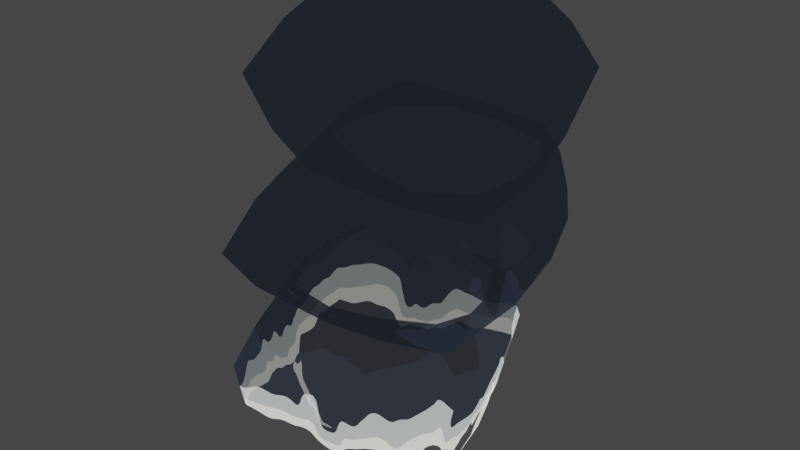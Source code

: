 # Source: Smoke_Shader.blend  (saved by Blender 3.0.42; exported with 4.5.12 LTS)
import bpy
from mathutils import Matrix  # noqa: F401  (used for matrix-valued properties, if any)

bpy.ops.wm.read_factory_settings(use_empty=True)
scene = bpy.context.scene
scene.name = 'Scene'

# ---- collections
col_collection = bpy.data.collections.new('Collection'); scene.collection.children.link(col_collection)

# ---- materials (node trees are filled in below, after node groups)
mat_smoke_001 = bpy.data.materials.new('Smoke.001')
mat_smoke_001.surface_render_method = 'BLENDED'
mat_smoke_001.blend_method = 'BLEND'
mat_smoke_001.use_transparent_shadow = False
mat_smoke_001.roughness = 0.25

# ---- material node trees
mat_smoke_001.use_nodes = True; mat_smoke_001.node_tree.nodes.clear()
_N = mat_smoke_001.node_tree.nodes; _L = mat_smoke_001.node_tree.links
n0 = _N.new('ShaderNodeNormal'); n0.name = 'Normal'; n0.location = (-206, 480)
n1 = _N.new('ShaderNodeValToRGB'); n1.name = 'ColorRamp.003'; n1.location = (23, 503)
while len(n1.color_ramp.elements) > 1: n1.color_ramp.elements.remove(n1.color_ramp.elements[-1])
n1.color_ramp.elements[0].position = 0.3364; n1.color_ramp.elements[0].color = (0.0, 0.0, 0.0, 1.0)
_e = n1.color_ramp.elements.new(0.9955); _e.color = (1.0, 1.0, 1.0, 1.0)
n2 = _N.new('ShaderNodeTexVoronoi'); n2.name = 'Voronoi Texture'; n2.location = (-37, -208)
n2.feature = 'SMOOTH_F1'
n2.inputs[2].default_value = 7.5
n3 = _N.new('ShaderNodeTexNoise'); n3.name = 'Noise Texture'; n3.location = (-117, 92)
n4 = _N.new('ShaderNodeTexCoord'); n4.name = 'Texture Coordinate'; n4.location = (-900, 305)
n5 = _N.new('ShaderNodeMix'); n5.name = 'Mix.001'; n5.location = (196, 70)
n5.data_type = 'RGBA'
n6 = _N.new('ShaderNodeMapping'); n6.name = 'Mapping'; n6.location = (-528, 587)
n6.width = 240
n6.inputs[1].default_value = (0.0, 0.0, 0.2)
n7 = _N.new('ShaderNodeMapping'); n7.name = 'Mapping.001'; n7.location = (-680, -121)
n7.width = 240
n7.inputs[1].default_value = (0.0, 0.0, -0.02)
n8 = _N.new('ShaderNodeMix'); n8.name = 'Mix'; n8.location = (354, 309)
n8.data_type = 'RGBA'
n8.inputs[0].default_value = 0.575
n9 = _N.new('ShaderNodeOutputMaterial'); n9.name = 'Material Output'; n9.location = (1725, 420)
n10 = _N.new('ShaderNodeEmission'); n10.name = 'Emission'; n10.location = (847, 205)
n10.inputs[1].default_value = 1.1
n11 = _N.new('ShaderNodeMixShader'); n11.name = 'Mix Shader'; n11.location = (1110, 400)
n12 = _N.new('ShaderNodeBsdfTransparent'); n12.name = 'Transparent BSDF'; n12.location = (860, 325)
n13 = _N.new('ShaderNodeBsdfTransparent'); n13.name = 'Transparent BSDF.001'; n13.location = (1098, 248)
n14 = _N.new('ShaderNodeMapping'); n14.name = 'Mapping.002'; n14.location = (-914, -152)
n14.width = 162
n14.inputs[1].default_value = (0.0, 0.0, -0.02)
n15 = _N.new('ShaderNodeValToRGB'); n15.name = 'ColorRamp'; n15.location = (589, 558)
n15.color_ramp.interpolation = 'CONSTANT'
while len(n15.color_ramp.elements) > 1: n15.color_ramp.elements.remove(n15.color_ramp.elements[-1])
n15.color_ramp.elements[0].position = 0.0; n15.color_ramp.elements[0].color = (0.0, 0.0, 0.0, 1.0)
_e = n15.color_ramp.elements.new(0.2682); _e.color = (1.0, 1.0, 1.0, 1.0)
n16 = _N.new('ShaderNodeValToRGB'); n16.name = 'ColorRamp.001'; n16.location = (587, 154)
n16.color_ramp.interpolation = 'CONSTANT'
while len(n16.color_ramp.elements) > 1: n16.color_ramp.elements.remove(n16.color_ramp.elements[-1])
n16.color_ramp.elements[0].position = 0.0; n16.color_ramp.elements[0].color = (0.0, 0.0, 0.0, 1.0)
_e = n16.color_ramp.elements.new(0.2364); _e.color = (0.9941, 1.0, 0.9002, 1.0)
_e = n16.color_ramp.elements.new(0.3273); _e.color = (0.5324, 0.5788, 0.558, 1.0)
_e = n16.color_ramp.elements.new(0.4068); _e.color = (0.01493, 0.02056, 0.03135, 1.0)
_e = n16.color_ramp.elements.new(0.5761); _e.color = (0.009902, 0.01211, 0.01702, 1.0)
n17 = _N.new('ShaderNodeMixShader'); n17.name = 'Mix Shader.001'; n17.location = (1406, 396)
n17.inputs[0].default_value = 0.25
_L.new(n8.outputs[2], n15.inputs[0])
_L.new(n8.outputs[2], n16.inputs[0])
_L.new(n12.outputs[0], n11.inputs[1])
_L.new(n16.outputs[0], n10.inputs[0])
_L.new(n10.outputs[0], n11.inputs[2])
_L.new(n6.outputs[0], n0.inputs[0])
_L.new(n0.outputs[1], n1.inputs[0])
_L.new(n15.outputs[0], n11.inputs[0])
_L.new(n1.outputs[0], n8.inputs[7])
_L.new(n4.outputs[3], n6.inputs[0])
_L.new(n5.outputs[2], n8.inputs[6])
_L.new(n11.outputs[0], n17.inputs[1])
_L.new(n13.outputs[0], n17.inputs[2])
_L.new(n3.outputs[0], n5.inputs[6])
_L.new(n2.outputs[1], n5.inputs[7])
_L.new(n4.outputs[0], n7.inputs[0])
_L.new(n7.outputs[0], n2.inputs[0])
_L.new(n17.outputs[0], n9.inputs[0])
n9.is_active_output = True

# ---- world
world_world = bpy.data.worlds.new('World'); scene.world = world_world
world_world.use_nodes = True; world_world.node_tree.nodes.clear()
_N = world_world.node_tree.nodes; _L = world_world.node_tree.links
n0 = _N.new('ShaderNodeOutputWorld'); n0.name = 'World Output'; n0.location = (300, 300)
n1 = _N.new('ShaderNodeBackground'); n1.name = 'Background'; n1.location = (10, 300)
n1.inputs[0].default_value = (0.05088, 0.05088, 0.05088, 1.0)
_L.new(n1.outputs[0], n0.inputs[0])
n0.is_active_output = True
world_world.color = (0.05088, 0.05088, 0.05088)
world_world.use_sun_shadow = False
world_world.sun_shadow_jitter_overblur = 0.0

# ---- meshes
me_cube_013 = bpy.data.meshes.new('Cube.013')
me_cube_013.from_pydata([(-0.2201, -0.2201, -0.2201), (-0.3419, -0.3117, 0.2241), (-0.2201, 0.2201, -0.2201), (-0.3533, 0.3488, 0.2268), (0.2201, -0.2201, -0.2201), (0.3125, -0.3149, 0.2261), (0.2201, 0.2201, -0.2201), (0.3098, 0.3386, 0.2243), (-0.2527, -0.1097, 0.5483), (-0.267, 0.2509, 0.5317), (0.09243, 0.2368, 0.5503), (0.1047, -0.1236, 0.5795), (-0.3545, -0.2138, 0.9007), (-0.3503, 0.5429, 0.8196), (0.4142, 0.5073, 0.7978), (0.4129, -0.2522, 0.8623), (-0.3187, -0.008081, 1.11), (-0.3034, 0.5112, 1.022), (0.2233, 0.495, 1.045), (0.2061, -0.0225, 1.141), (-0.2282, 0.06507, 1.205), (-0.2047, 0.4646, 1.177), (0.1939, 0.444, 1.156), (0.1684, 0.0463, 1.196), (-0.3556, -0.08943, 1.562), (-0.3114, 0.626, 1.47), (0.41, 0.5826, 1.479), (0.3658, -0.1328, 1.572), (-0.1634, 0.08081, 1.798), (-0.1074, 0.3913, 1.766), (0.1931, 0.4161, 1.759), (0.1393, 0.1033, 1.808), (-0.1292, 0.2565, 1.927), (-0.1013, 0.3831, 1.9), (0.07378, 0.2353, 1.895), (0.04172, 0.1489, 1.911)], [], [(0, 1, 3, 2), (2, 3, 7, 6), (6, 7, 5, 4), (4, 5, 1, 0), (2, 6, 4, 0), (5, 7, 10, 11), (8, 11, 15, 12), (3, 1, 8, 9), (1, 5, 11, 8), (7, 3, 9, 10), (14, 13, 17, 18), (10, 9, 13, 14), (11, 10, 14, 15), (9, 8, 12, 13), (19, 18, 22, 23), (15, 14, 18, 19), (13, 12, 16, 17), (12, 15, 19, 16), (20, 23, 27, 24), (17, 16, 20, 21), (16, 19, 23, 20), (18, 17, 21, 22), (27, 26, 30, 31), (22, 21, 25, 26), (23, 22, 26, 27), (21, 20, 24, 25), (31, 30, 34, 35), (25, 24, 28, 29), (24, 27, 31, 28), (26, 25, 29, 30), (34, 33, 32, 35), (29, 28, 32, 33), (28, 31, 35, 32), (30, 29, 33, 34)])
me_cube_013.polygons.foreach_set('use_smooth', [True] * 34)
_uv = me_cube_013.uv_layers.new(name='UVMap')
_uv.uv.foreach_set('vector', [0.375, 0.0, 0.625, 0.0, 0.625, 0.25, 0.375, 0.25, 0.375, 0.25, 0.625, 0.25, 0.625, 0.5, 0.375, 0.5, 0.375, 0.5, 0.625, 0.5, 0.625, 0.75, 0.375, 0.75, 0.375, 0.75, 0.625, 0.75, 0.625, 1.0, 0.375, 1.0, 0.125, 0.5, 0.375, 0.5, 0.375, 0.75, 0.125, 0.75, 0.625, 0.75, 0.625, 0.5, 0.625, 0.5, 0.625, 0.75, 0.625, 1.0, 0.625, 0.75, 0.625, 0.75, 0.625, 1.0, 0.625, 0.25, 0.625, 0.0, 0.625, 0.0, 0.625, 0.25, 0.625, 1.0, 0.625, 0.75, 0.625, 0.75, 0.625, 1.0, 0.625, 0.5, 0.625, 0.25, 0.625, 0.25, 0.625, 0.5, 0.625, 0.5, 0.625, 0.25, 0.625, 0.25, 0.625, 0.5, 0.625, 0.5, 0.625, 0.25, 0.625, 0.25, 0.625, 0.5, 0.625, 0.75, 0.625, 0.5, 0.625, 0.5, 0.625, 0.75, 0.625, 0.25, 0.625, 0.0, 0.625, 0.0, 0.625, 0.25, 0.625, 0.75, 0.625, 0.5, 0.625, 0.5, 0.625, 0.75, 0.625, 0.75, 0.625, 0.5, 0.625, 0.5, 0.625, 0.75, 0.625, 0.25, 0.625, 0.0, 0.625, 0.0, 0.625, 0.25, 0.625, 1.0, 0.625, 0.75, 0.625, 0.75, 0.625, 1.0, 0.625, 1.0, 0.625, 0.75, 0.625, 0.75, 0.625, 1.0, 0.625, 0.25, 0.625, 0.0, 0.625, 0.0, 0.625, 0.25, 0.625, 1.0, 0.625, 0.75, 0.625, 0.75, 0.625, 1.0, 0.625, 0.5, 0.625, 0.25, 0.625, 0.25, 0.625, 0.5, 0.625, 0.75, 0.625, 0.5, 0.625, 0.5, 0.625, 0.75, 0.625, 0.5, 0.625, 0.25, 0.625, 0.25, 0.625, 0.5, 0.625, 0.75, 0.625, 0.5, 0.625, 0.5, 0.625, 0.75, 0.625, 0.25, 0.625, 0.0, 0.625, 0.0, 0.625, 0.25, 0.625, 0.75, 0.625, 0.5, 0.625, 0.5, 0.625, 0.75, 0.625, 0.25, 0.625, 0.0, 0.625, 0.0, 0.625, 0.25, 0.625, 1.0, 0.625, 0.75, 0.625, 0.75, 0.625, 1.0, 0.625, 0.5, 0.625, 0.25, 0.625, 0.25, 0.625, 0.5, 0.625, 0.5, 0.875, 0.5, 0.875, 0.75, 0.625, 0.75, 0.625, 0.25, 0.625, 0.0, 0.625, 0.0, 0.625, 0.25, 0.625, 1.0, 0.625, 0.75, 0.625, 0.75, 0.625, 1.0, 0.625, 0.5, 0.625, 0.25, 0.625, 0.25, 0.625, 0.5])
me_cube_013.materials.append(mat_smoke_001)
me_cube_013.use_remesh_preserve_volume = False
me_cube_013.use_remesh_preserve_attributes = False
me_cube_013.use_mirror_vertex_groups = False
me_cube_013.update()

# ---- objects
ob_smoke = bpy.data.objects.new('Smoke', me_cube_013)
ob_empty = bpy.data.objects.new('Empty', None)

# ---- transforms, parenting, visibility, modifiers, constraints
ob_smoke.location = (2.503, -0.5368, 0.6266)
ob_smoke.rotation_euler = (0.0, 0.0, -1.315)
ob_smoke.scale = (1.342, 1.342, 1.342)
ob_smoke.lineart.crease_threshold = 0.0
_m = ob_smoke.modifiers.new('Subdivision.001', 'SUBSURF')
_m.subdivision_type = 'SIMPLE'
_m.levels = 2
_m = ob_smoke.modifiers.new('Displace', 'DISPLACE')
_m.strength = 0.4
_m.texture_coords = 'OBJECT'
_m.texture_coords_object = ob_empty
ob_empty.location = (-0.4827, -3.322, 15.92)

# ---- collection membership
col_collection.objects.link(ob_smoke)
col_collection.objects.link(ob_empty)

# ---- scene / render settings (as saved in the file)
scene.frame_start = 1; scene.frame_end = 250; scene.frame_set(1)
scene.render.engine = 'BLENDER_EEVEE_NEXT'
scene.cycles.sampling_pattern = 'TABULATED_SOBOL'
scene.cycles.use_light_tree = False
scene.view_settings.view_transform = 'Filmic'
bpy.context.view_layer.update()

# ---- added for rendering (the .blend has no active camera): camera
cam_auto = bpy.data.cameras.new('AutoCamera')
cam_auto.lens = 50.0
cam_auto.sensor_width = 36.0
cam_auto.clip_end = 1000.0
ob_auto_camera = bpy.data.objects.new('AutoCamera', cam_auto)
scene.collection.objects.link(ob_auto_camera)
ob_auto_camera.location = (6.15944, -4.70981, 4.5636)
ob_auto_camera.rotation_euler = (1.09748, -7.21219e-08, 0.694738)
scene.camera = ob_auto_camera
bpy.context.view_layer.update()
